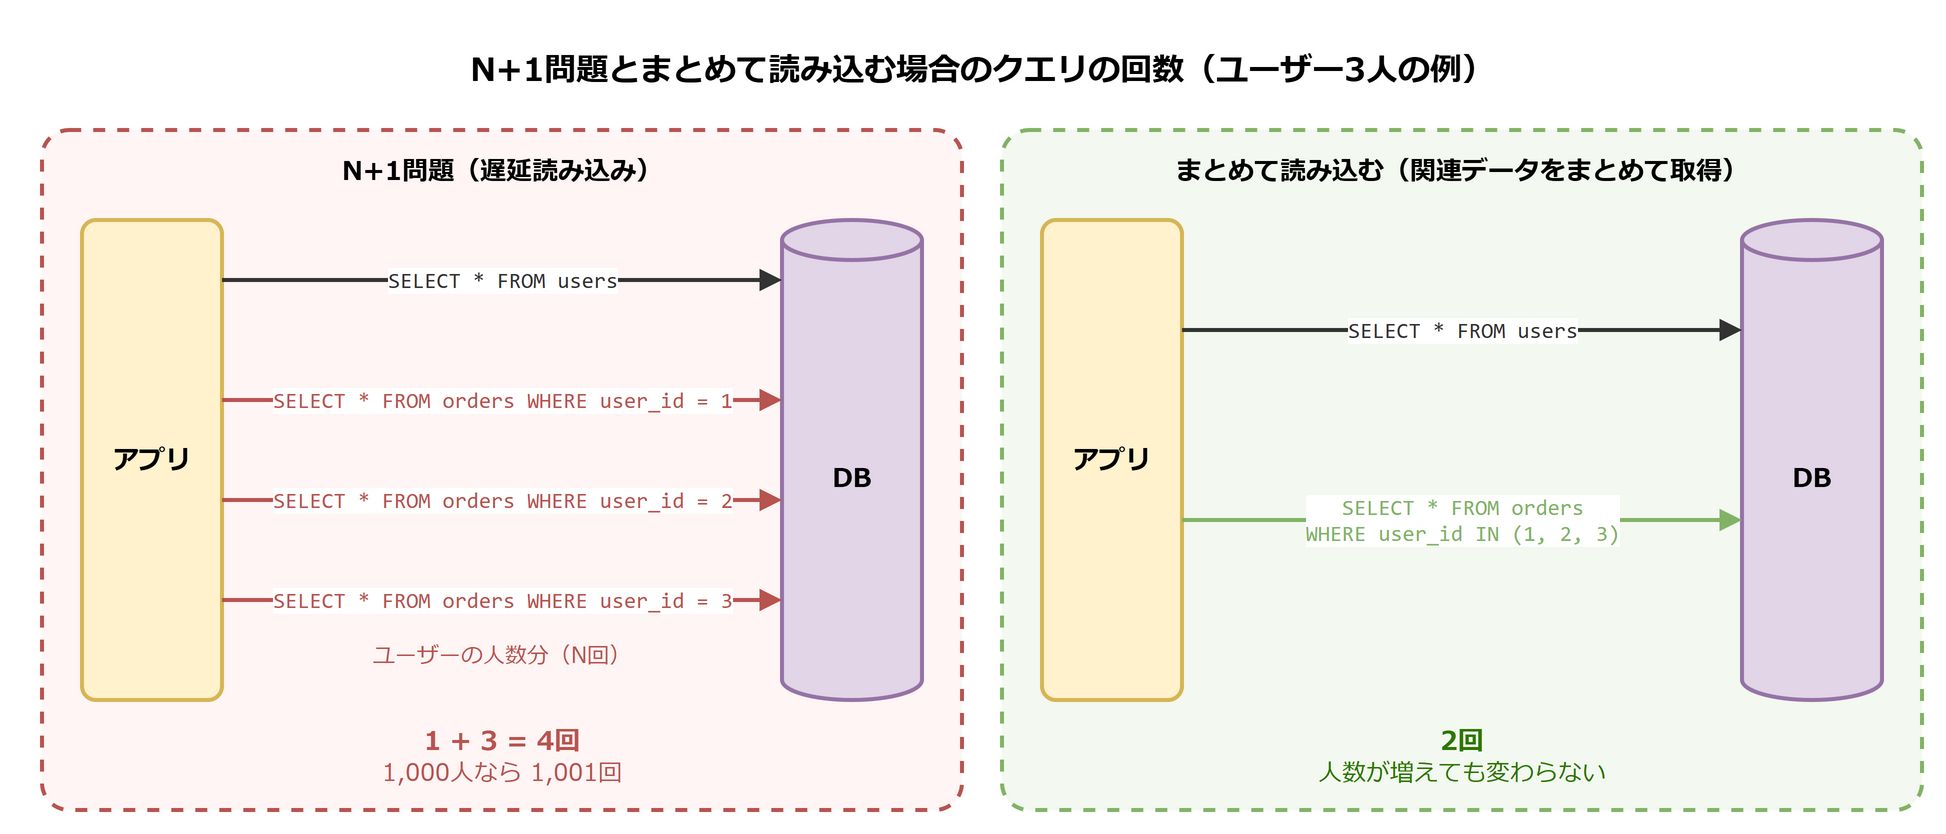

The diagram above was exported from draw.io. Its source (the exported page's mxGraphModel, read from the mxfile embedded in the PNG):
<mxGraphModel grid="0" background="#ffffff">
  <root>
    <mxCell id="0" />
    <mxCell id="1" parent="0" />
    <mxCell id="v0" value="N+1問題とまとめて読み込む場合のクエリの回数（ユーザー3人の例）" style="text;html=1;whiteSpace=wrap;align=center;verticalAlign=middle;fontFamily=Meiryo;fontSize=13;fontStyle=1;fontSize=16;" vertex="1" parent="1">
      <mxGeometry x="20" y="5" width="940" height="30" as="geometry" />
    </mxCell>
    <mxCell id="v1" value="N+1問題（遅延読み込み）" style="rounded=1;arcSize=4;whiteSpace=wrap;html=1;fillColor=#fff5f5;strokeColor=#b85450;strokeWidth=2;dashed=1;verticalAlign=top;align=center;spacingTop=6;fontStyle=1;fontFamily=Meiryo;fontSize=13;" vertex="1" parent="1">
      <mxGeometry x="20" y="50" width="460" height="340" as="geometry" />
    </mxCell>
    <mxCell id="v2" value="アプリ" style="rounded=1;arcSize=10;whiteSpace=wrap;html=1;fillColor=#fff2cc;strokeColor=#d6b656;strokeWidth=2;fontFamily=Meiryo;fontSize=13;fontStyle=1;" vertex="1" parent="1">
      <mxGeometry x="40" y="95" width="70" height="240" as="geometry" />
    </mxCell>
    <mxCell id="v3" value="DB" style="shape=cylinder3;whiteSpace=wrap;html=1;boundedLbl=1;size=10;fillColor=#e1d5e7;strokeColor=#9673a6;strokeWidth=2;fontFamily=Meiryo;fontSize=13;fontStyle=1;" vertex="1" parent="1">
      <mxGeometry x="390" y="95" width="70" height="240" as="geometry" />
    </mxCell>
    <mxCell id="v8" value="ユーザーの人数分（N回）" style="text;html=1;whiteSpace=wrap;align=center;verticalAlign=middle;fontFamily=Meiryo;fontSize=13;fontSize=11;fontColor=#b85450;" vertex="1" parent="1">
      <mxGeometry x="150" y="300" width="200" height="25" as="geometry" />
    </mxCell>
    <mxCell id="v9" value="&lt;b&gt;1 + 3 = 4回&lt;/b&gt;&lt;br&gt;&lt;font style=&quot;font-size:12px&quot;&gt;1,000人なら 1,001回&lt;/font&gt;" style="text;html=1;whiteSpace=wrap;align=center;verticalAlign=middle;fontFamily=Meiryo;fontSize=13;fontColor=#b85450;" vertex="1" parent="1">
      <mxGeometry x="120" y="340" width="260" height="45" as="geometry" />
    </mxCell>
    <mxCell id="v10" value="まとめて読み込む（関連データをまとめて取得）" style="rounded=1;arcSize=4;whiteSpace=wrap;html=1;fillColor=#f3f9f0;strokeColor=#82b366;strokeWidth=2;dashed=1;verticalAlign=top;align=center;spacingTop=6;fontStyle=1;fontFamily=Meiryo;fontSize=13;" vertex="1" parent="1">
      <mxGeometry x="500" y="50" width="460" height="340" as="geometry" />
    </mxCell>
    <mxCell id="v11" value="アプリ" style="rounded=1;arcSize=10;whiteSpace=wrap;html=1;fillColor=#fff2cc;strokeColor=#d6b656;strokeWidth=2;fontFamily=Meiryo;fontSize=13;fontStyle=1;" vertex="1" parent="1">
      <mxGeometry x="520" y="95" width="70" height="240" as="geometry" />
    </mxCell>
    <mxCell id="v12" value="DB" style="shape=cylinder3;whiteSpace=wrap;html=1;boundedLbl=1;size=10;fillColor=#e1d5e7;strokeColor=#9673a6;strokeWidth=2;fontFamily=Meiryo;fontSize=13;fontStyle=1;" vertex="1" parent="1">
      <mxGeometry x="870" y="95" width="70" height="240" as="geometry" />
    </mxCell>
    <mxCell id="v15" value="&lt;b&gt;2回&lt;/b&gt;&lt;br&gt;&lt;font style=&quot;font-size:12px&quot;&gt;人数が増えても変わらない&lt;/font&gt;" style="text;html=1;whiteSpace=wrap;align=center;verticalAlign=middle;fontFamily=Meiryo;fontSize=13;fontColor=#2d7600;" vertex="1" parent="1">
      <mxGeometry x="600" y="340" width="260" height="45" as="geometry" />
    </mxCell>
    <mxCell id="e4" value="SELECT * FROM users" style="endArrow=block;endFill=1;html=1;strokeWidth=2;strokeColor=#333333;fontColor=#333333;fontFamily=Meiryo;fontSize=13;fontSize=11;labelBackgroundColor=#ffffff;fontFamily=Consolas;" edge="1" parent="1">
      <mxGeometry relative="1" as="geometry">
        <mxPoint x="110" y="125" as="sourcePoint" />
        <mxPoint x="390" y="125" as="targetPoint" />
      </mxGeometry>
    </mxCell>
    <mxCell id="e5" value="SELECT * FROM orders WHERE user_id = 1" style="endArrow=block;endFill=1;html=1;strokeWidth=2;strokeColor=#b85450;fontColor=#b85450;fontFamily=Meiryo;fontSize=13;fontSize=11;labelBackgroundColor=#ffffff;fontFamily=Consolas;" edge="1" parent="1">
      <mxGeometry relative="1" as="geometry">
        <mxPoint x="110" y="185" as="sourcePoint" />
        <mxPoint x="390" y="185" as="targetPoint" />
      </mxGeometry>
    </mxCell>
    <mxCell id="e6" value="SELECT * FROM orders WHERE user_id = 2" style="endArrow=block;endFill=1;html=1;strokeWidth=2;strokeColor=#b85450;fontColor=#b85450;fontFamily=Meiryo;fontSize=13;fontSize=11;labelBackgroundColor=#ffffff;fontFamily=Consolas;" edge="1" parent="1">
      <mxGeometry relative="1" as="geometry">
        <mxPoint x="110" y="235" as="sourcePoint" />
        <mxPoint x="390" y="235" as="targetPoint" />
      </mxGeometry>
    </mxCell>
    <mxCell id="e7" value="SELECT * FROM orders WHERE user_id = 3" style="endArrow=block;endFill=1;html=1;strokeWidth=2;strokeColor=#b85450;fontColor=#b85450;fontFamily=Meiryo;fontSize=13;fontSize=11;labelBackgroundColor=#ffffff;fontFamily=Consolas;" edge="1" parent="1">
      <mxGeometry relative="1" as="geometry">
        <mxPoint x="110" y="285" as="sourcePoint" />
        <mxPoint x="390" y="285" as="targetPoint" />
      </mxGeometry>
    </mxCell>
    <mxCell id="e13" value="SELECT * FROM users" style="endArrow=block;endFill=1;html=1;strokeWidth=2;strokeColor=#333333;fontColor=#333333;fontFamily=Meiryo;fontSize=13;fontSize=11;labelBackgroundColor=#ffffff;fontFamily=Consolas;" edge="1" parent="1">
      <mxGeometry relative="1" as="geometry">
        <mxPoint x="590" y="150" as="sourcePoint" />
        <mxPoint x="870" y="150" as="targetPoint" />
      </mxGeometry>
    </mxCell>
    <mxCell id="e14" value="SELECT * FROM orders&lt;br&gt;WHERE user_id IN (1, 2, 3)" style="endArrow=block;endFill=1;html=1;strokeWidth=2;strokeColor=#82b366;fontColor=#82b366;fontFamily=Meiryo;fontSize=13;fontSize=11;labelBackgroundColor=#ffffff;fontFamily=Consolas;" edge="1" parent="1">
      <mxGeometry relative="1" as="geometry">
        <mxPoint x="590" y="245" as="sourcePoint" />
        <mxPoint x="870" y="245" as="targetPoint" />
      </mxGeometry>
    </mxCell>
  </root>
</mxGraphModel>